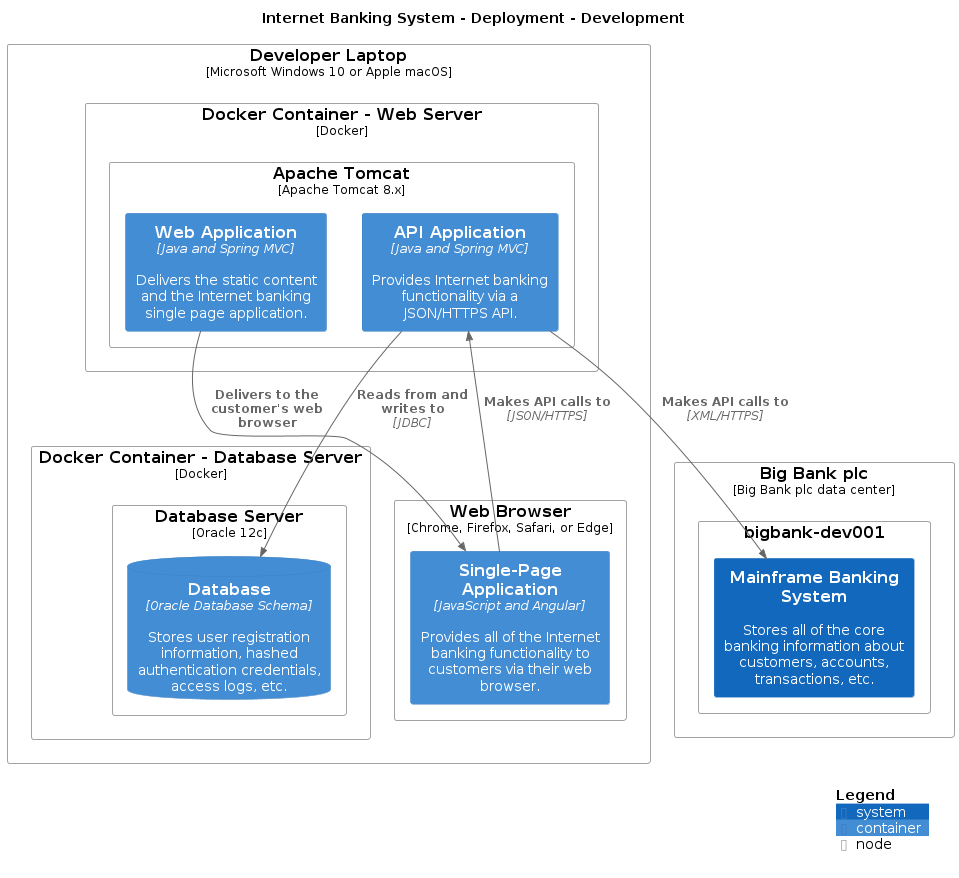

The diagram above was rendered by PlantUML. Its source (embedded in the PNG):
@startuml
title Internet Banking System - Deployment - Development

top to bottom direction

!include /home/runner/work/structurizr-site-generatr/structurizr-site-generatr/build/puml-cache/C4.puml
!include /home/runner/work/structurizr-site-generatr/structurizr-site-generatr/build/puml-cache/C4_Context.puml
!include /home/runner/work/structurizr-site-generatr/structurizr-site-generatr/build/puml-cache/C4_Container.puml
!include /home/runner/work/structurizr-site-generatr/structurizr-site-generatr/build/puml-cache/C4_Deployment.puml

Deployment_Node(Development.DeveloperLaptop, "Developer Laptop", "Microsoft Windows 10 or Apple macOS", $tags="") {
  Deployment_Node(Development.DeveloperLaptop.DockerContainerDatabaseServer, "Docker Container - Database Server", "Docker", $tags="") {
    Deployment_Node(Development.DeveloperLaptop.DockerContainerDatabaseServer.DatabaseServer, "Database Server", "Oracle 12c", $tags="") {
      ContainerDb(Development.DeveloperLaptop.DockerContainerDatabaseServer.DatabaseServer.Database_1, "Database", "Oracle Database Schema", "Stores user registration information, hashed authentication credentials, access logs, etc.", $tags="")
    }

  }

  Deployment_Node(Development.DeveloperLaptop.DockerContainerWebServer, "Docker Container - Web Server", "Docker", $tags="") {
    Deployment_Node(Development.DeveloperLaptop.DockerContainerWebServer.ApacheTomcat, "Apache Tomcat", "Apache Tomcat 8.x", $tags="") {
      Container(Development.DeveloperLaptop.DockerContainerWebServer.ApacheTomcat.APIApplication_1, "API Application", "Java and Spring MVC", "Provides Internet banking functionality via a JSON/HTTPS API.", $tags="")
      Container(Development.DeveloperLaptop.DockerContainerWebServer.ApacheTomcat.WebApplication_1, "Web Application", "Java and Spring MVC", "Delivers the static content and the Internet banking single page application.", $tags="")
    }

  }

  Deployment_Node(Development.DeveloperLaptop.WebBrowser, "Web Browser", "Chrome, Firefox, Safari, or Edge", $tags="") {
    Container(Development.DeveloperLaptop.WebBrowser.SinglePageApplication_1, "Single-Page Application", "JavaScript and Angular", "Provides all of the Internet banking functionality to customers via their web browser.", $tags="")
  }

}

Deployment_Node(Development.BigBankplc, "Big Bank plc", "Big Bank plc data center", $tags="") {
  Deployment_Node(Development.BigBankplc.bigbankdev001, "bigbank-dev001", $tags="") {
    System(Development.BigBankplc.bigbankdev001.MainframeBankingSystem_1, "Mainframe Banking System", "Stores all of the core banking information about customers, accounts, transactions, etc.", $tags="")
  }

}

Rel_D(Development.DeveloperLaptop.DockerContainerWebServer.ApacheTomcat.WebApplication_1, Development.DeveloperLaptop.WebBrowser.SinglePageApplication_1, "Delivers to the customer's web browser", $tags="")
Rel_D(Development.DeveloperLaptop.WebBrowser.SinglePageApplication_1, Development.DeveloperLaptop.DockerContainerWebServer.ApacheTomcat.APIApplication_1, "Makes API calls to", "JSON/HTTPS", $tags="")
Rel_D(Development.DeveloperLaptop.DockerContainerWebServer.ApacheTomcat.APIApplication_1, Development.DeveloperLaptop.DockerContainerDatabaseServer.DatabaseServer.Database_1, "Reads from and writes to", "JDBC", $tags="")
Rel_D(Development.DeveloperLaptop.DockerContainerWebServer.ApacheTomcat.APIApplication_1, Development.BigBankplc.bigbankdev001.MainframeBankingSystem_1, "Makes API calls to", "XML/HTTPS", $tags="")

SHOW_LEGEND(true)
@enduml